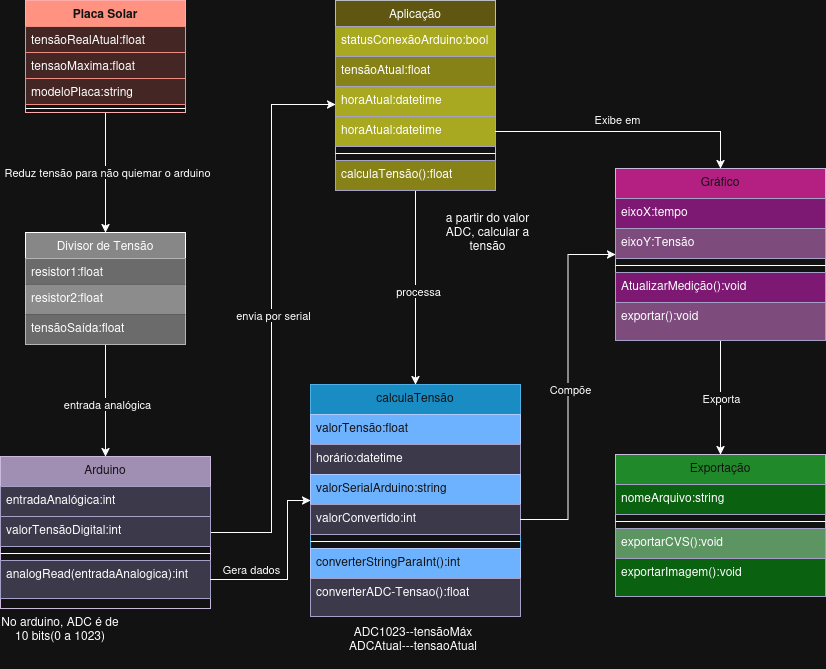

The diagram above was exported from draw.io. Its source (the exported page's mxGraphModel, read from the mxfile embedded in the PNG):
<mxGraphModel dx="862" dy="585" grid="1" gridSize="8" guides="1" tooltips="1" connect="1" arrows="1" fold="1" page="1" pageScale="1" pageWidth="1169" pageHeight="1654" math="0" shadow="0">
  <root>
    <mxCell id="WIyWlLk6GJQsqaUBKTNV-0" />
    <mxCell id="WIyWlLk6GJQsqaUBKTNV-1" parent="WIyWlLk6GJQsqaUBKTNV-0" />
    <mxCell id="rAnjDaNGPjJEK9rODV89-40" edge="1" parent="WIyWlLk6GJQsqaUBKTNV-1" source="zkfFHV4jXpPFQw0GAbJ--0" style="edgeStyle=orthogonalEdgeStyle;rounded=0;orthogonalLoop=1;jettySize=auto;html=1;entryX=0.5;entryY=0;entryDx=0;entryDy=0;" target="zkfFHV4jXpPFQw0GAbJ--6">
      <mxGeometry relative="1" as="geometry" />
    </mxCell>
    <mxCell id="rAnjDaNGPjJEK9rODV89-41" connectable="0" parent="rAnjDaNGPjJEK9rODV89-40" style="edgeLabel;html=1;align=center;verticalAlign=middle;resizable=0;points=[];" value="Reduz tensão para não quiemar o arduino" vertex="1">
      <mxGeometry relative="1" x="-0.0085" y="1" as="geometry">
        <mxPoint as="offset" />
      </mxGeometry>
    </mxCell>
    <mxCell id="zkfFHV4jXpPFQw0GAbJ--0" parent="WIyWlLk6GJQsqaUBKTNV-1" style="swimlane;fontStyle=1;align=center;verticalAlign=top;childLayout=stackLayout;horizontal=1;startSize=26;horizontalStack=0;resizeParent=1;resizeLast=0;collapsible=1;marginBottom=0;rounded=0;shadow=0;strokeWidth=1;fillColor=#e51400;fontColor=#ffffff;strokeColor=#B20000;" value="Placa Solar" vertex="1">
      <mxGeometry height="112" width="160" x="170" y="40" as="geometry">
        <mxRectangle height="26" width="160" x="230" y="140" as="alternateBounds" />
      </mxGeometry>
    </mxCell>
    <mxCell id="zkfFHV4jXpPFQw0GAbJ--1" parent="zkfFHV4jXpPFQw0GAbJ--0" style="text;align=left;verticalAlign=top;spacingLeft=4;spacingRight=4;overflow=hidden;rotatable=0;points=[[0,0.5],[1,0.5]];portConstraint=eastwest;fillColor=#fad9d5;strokeColor=#ae4132;" value="tensãoRealAtual:float" vertex="1">
      <mxGeometry height="26" width="160" y="26" as="geometry" />
    </mxCell>
    <mxCell id="zkfFHV4jXpPFQw0GAbJ--2" parent="zkfFHV4jXpPFQw0GAbJ--0" style="text;align=left;verticalAlign=top;spacingLeft=4;spacingRight=4;overflow=hidden;rotatable=0;points=[[0,0.5],[1,0.5]];portConstraint=eastwest;rounded=0;shadow=0;html=0;fillColor=#fad9d5;strokeColor=#ae4132;" value="tensaoMaxima:float" vertex="1">
      <mxGeometry height="26" width="160" y="52" as="geometry" />
    </mxCell>
    <mxCell id="zkfFHV4jXpPFQw0GAbJ--3" parent="zkfFHV4jXpPFQw0GAbJ--0" style="text;align=left;verticalAlign=top;spacingLeft=4;spacingRight=4;overflow=hidden;rotatable=0;points=[[0,0.5],[1,0.5]];portConstraint=eastwest;rounded=0;shadow=0;html=0;fillColor=#fad9d5;strokeColor=#ae4132;" value="modeloPlaca:string" vertex="1">
      <mxGeometry height="26" width="160" y="78" as="geometry" />
    </mxCell>
    <mxCell id="zkfFHV4jXpPFQw0GAbJ--4" parent="zkfFHV4jXpPFQw0GAbJ--0" style="line;html=1;strokeWidth=1;align=left;verticalAlign=middle;spacingTop=-1;spacingLeft=3;spacingRight=3;rotatable=0;labelPosition=right;points=[];portConstraint=eastwest;" value="" vertex="1">
      <mxGeometry height="8" width="160" y="104" as="geometry" />
    </mxCell>
    <mxCell id="rAnjDaNGPjJEK9rODV89-42" edge="1" parent="WIyWlLk6GJQsqaUBKTNV-1" source="zkfFHV4jXpPFQw0GAbJ--6" style="edgeStyle=orthogonalEdgeStyle;rounded=0;orthogonalLoop=1;jettySize=auto;html=1;" target="zkfFHV4jXpPFQw0GAbJ--17">
      <mxGeometry relative="1" as="geometry" />
    </mxCell>
    <mxCell id="rAnjDaNGPjJEK9rODV89-43" connectable="0" parent="rAnjDaNGPjJEK9rODV89-42" style="edgeLabel;html=1;align=center;verticalAlign=middle;resizable=0;points=[];" value="entrada analógica" vertex="1">
      <mxGeometry relative="1" x="0.0603" y="1" as="geometry">
        <mxPoint as="offset" />
      </mxGeometry>
    </mxCell>
    <mxCell id="zkfFHV4jXpPFQw0GAbJ--6" parent="WIyWlLk6GJQsqaUBKTNV-1" style="swimlane;fontStyle=0;align=center;verticalAlign=top;childLayout=stackLayout;horizontal=1;startSize=26;horizontalStack=0;resizeParent=1;resizeLast=0;collapsible=1;marginBottom=0;rounded=0;shadow=0;strokeWidth=1;fillColor=light-dark(#FFFFFF,#878787);" value="Divisor de Tensão" vertex="1">
      <mxGeometry height="112" width="160" x="170" y="272" as="geometry">
        <mxRectangle height="26" width="160" x="130" y="380" as="alternateBounds" />
      </mxGeometry>
    </mxCell>
    <mxCell id="zkfFHV4jXpPFQw0GAbJ--7" parent="zkfFHV4jXpPFQw0GAbJ--6" style="text;align=left;verticalAlign=top;spacingLeft=4;spacingRight=4;overflow=hidden;rotatable=0;points=[[0,0.5],[1,0.5]];portConstraint=eastwest;fillColor=light-dark(transparent,#6B6B6B);" value="resistor1:float" vertex="1">
      <mxGeometry height="26" width="160" y="26" as="geometry" />
    </mxCell>
    <mxCell id="zkfFHV4jXpPFQw0GAbJ--8" parent="zkfFHV4jXpPFQw0GAbJ--6" style="text;align=left;verticalAlign=top;spacingLeft=4;spacingRight=4;overflow=hidden;rotatable=0;points=[[0,0.5],[1,0.5]];portConstraint=eastwest;rounded=0;shadow=0;html=0;fillColor=light-dark(transparent,#8C8C8C);" value="resistor2:float" vertex="1">
      <mxGeometry height="30" width="160" y="52" as="geometry" />
    </mxCell>
    <mxCell id="rAnjDaNGPjJEK9rODV89-3" parent="zkfFHV4jXpPFQw0GAbJ--6" style="text;align=left;verticalAlign=top;spacingLeft=4;spacingRight=4;overflow=hidden;rotatable=0;points=[[0,0.5],[1,0.5]];portConstraint=eastwest;rounded=0;shadow=0;html=0;fillColor=light-dark(transparent,#6B6B6B);" value="tensãoSaída:float" vertex="1">
      <mxGeometry height="30" width="160" y="82" as="geometry" />
    </mxCell>
    <mxCell id="rAnjDaNGPjJEK9rODV89-46" edge="1" parent="WIyWlLk6GJQsqaUBKTNV-1" source="zkfFHV4jXpPFQw0GAbJ--13" style="edgeStyle=orthogonalEdgeStyle;rounded=0;orthogonalLoop=1;jettySize=auto;html=1;entryX=0.5;entryY=0;entryDx=0;entryDy=0;" target="rAnjDaNGPjJEK9rODV89-19">
      <mxGeometry relative="1" as="geometry">
        <Array as="points">
          <mxPoint x="560" y="400" />
          <mxPoint x="560" y="400" />
        </Array>
      </mxGeometry>
    </mxCell>
    <mxCell id="rAnjDaNGPjJEK9rODV89-47" connectable="0" parent="rAnjDaNGPjJEK9rODV89-46" style="edgeLabel;html=1;align=center;verticalAlign=middle;resizable=0;points=[];" value="processa" vertex="1">
      <mxGeometry relative="1" x="0.0319" y="2" as="geometry">
        <mxPoint as="offset" />
      </mxGeometry>
    </mxCell>
    <mxCell id="zkfFHV4jXpPFQw0GAbJ--13" parent="WIyWlLk6GJQsqaUBKTNV-1" style="swimlane;fontStyle=0;align=center;verticalAlign=top;childLayout=stackLayout;horizontal=1;startSize=26;horizontalStack=0;resizeParent=1;resizeLast=0;collapsible=1;marginBottom=0;rounded=0;shadow=0;strokeWidth=1;fillColor=light-dark(#FFCCCC,#5E5611);strokeColor=#36393d;" value="Aplicação" vertex="1">
      <mxGeometry height="190" width="160" x="480" y="40" as="geometry">
        <mxRectangle height="26" width="170" x="340" y="380" as="alternateBounds" />
      </mxGeometry>
    </mxCell>
    <mxCell id="rAnjDaNGPjJEK9rODV89-10" parent="zkfFHV4jXpPFQw0GAbJ--13" style="text;align=left;verticalAlign=top;spacingLeft=4;spacingRight=4;overflow=hidden;rotatable=0;points=[[0,0.5],[1,0.5]];portConstraint=eastwest;fillColor=light-dark(#D0CEE2,#A8A821);strokeColor=#56517e;" value="statusConexãoArduino:bool" vertex="1">
      <mxGeometry height="30" width="160" y="26" as="geometry" />
    </mxCell>
    <mxCell id="rAnjDaNGPjJEK9rODV89-12" parent="zkfFHV4jXpPFQw0GAbJ--13" style="text;align=left;verticalAlign=top;spacingLeft=4;spacingRight=4;overflow=hidden;rotatable=0;points=[[0,0.5],[1,0.5]];portConstraint=eastwest;fillColor=light-dark(#D0CEE2,#878218);strokeColor=#56517e;" value="tensãoAtual:float" vertex="1">
      <mxGeometry height="30" width="160" y="56" as="geometry" />
    </mxCell>
    <mxCell id="rAnjDaNGPjJEK9rODV89-56" parent="zkfFHV4jXpPFQw0GAbJ--13" style="text;align=left;verticalAlign=top;spacingLeft=4;spacingRight=4;overflow=hidden;rotatable=0;points=[[0,0.5],[1,0.5]];portConstraint=eastwest;fillColor=light-dark(#D0CEE2,#A8A821);strokeColor=#56517e;" value="horaAtual:datetime" vertex="1">
      <mxGeometry height="30" width="160" y="86" as="geometry" />
    </mxCell>
    <mxCell id="rAnjDaNGPjJEK9rODV89-18" parent="zkfFHV4jXpPFQw0GAbJ--13" style="text;align=left;verticalAlign=top;spacingLeft=4;spacingRight=4;overflow=hidden;rotatable=0;points=[[0,0.5],[1,0.5]];portConstraint=eastwest;fillColor=light-dark(#D0CEE2,#A8A821);strokeColor=#56517e;" value="horaAtual:datetime" vertex="1">
      <mxGeometry height="30" width="160" y="116" as="geometry" />
    </mxCell>
    <mxCell id="zkfFHV4jXpPFQw0GAbJ--15" parent="zkfFHV4jXpPFQw0GAbJ--13" style="line;html=1;strokeWidth=1;align=left;verticalAlign=middle;spacingTop=-1;spacingLeft=3;spacingRight=3;rotatable=0;labelPosition=right;points=[];portConstraint=eastwest;" value="" vertex="1">
      <mxGeometry height="14" width="160" y="146" as="geometry" />
    </mxCell>
    <mxCell id="rAnjDaNGPjJEK9rODV89-16" parent="zkfFHV4jXpPFQw0GAbJ--13" style="text;align=left;verticalAlign=top;spacingLeft=4;spacingRight=4;overflow=hidden;rotatable=0;points=[[0,0.5],[1,0.5]];portConstraint=eastwest;fillColor=light-dark(#D0CEE2,#878218);strokeColor=#56517e;" value="calculaTensão():float" vertex="1">
      <mxGeometry height="30" width="160" y="160" as="geometry" />
    </mxCell>
    <mxCell id="rAnjDaNGPjJEK9rODV89-44" edge="1" parent="WIyWlLk6GJQsqaUBKTNV-1" source="zkfFHV4jXpPFQw0GAbJ--17" style="edgeStyle=orthogonalEdgeStyle;rounded=0;orthogonalLoop=1;jettySize=auto;html=1;">
      <mxGeometry relative="1" as="geometry">
        <Array as="points">
          <mxPoint x="416" y="572" />
          <mxPoint x="416" y="144" />
          <mxPoint x="480" y="144" />
        </Array>
        <mxPoint x="480" y="144" as="targetPoint" />
      </mxGeometry>
    </mxCell>
    <mxCell id="rAnjDaNGPjJEK9rODV89-45" connectable="0" parent="rAnjDaNGPjJEK9rODV89-44" style="edgeLabel;html=1;align=center;verticalAlign=middle;resizable=0;points=[];" value="envia por serial" vertex="1">
      <mxGeometry relative="1" x="0.0105" y="-1" as="geometry">
        <mxPoint as="offset" />
      </mxGeometry>
    </mxCell>
    <mxCell id="zkfFHV4jXpPFQw0GAbJ--17" parent="WIyWlLk6GJQsqaUBKTNV-1" style="swimlane;fontStyle=0;align=center;verticalAlign=top;childLayout=stackLayout;horizontal=1;startSize=30;horizontalStack=0;resizeParent=1;resizeLast=0;collapsible=1;marginBottom=0;rounded=0;shadow=0;strokeWidth=1;fillColor=#76608a;fontColor=#ffffff;strokeColor=#432D57;" value="Arduino" vertex="1">
      <mxGeometry height="152" width="210" x="145" y="496" as="geometry">
        <mxRectangle height="26" width="160" x="550" y="140" as="alternateBounds" />
      </mxGeometry>
    </mxCell>
    <mxCell id="zkfFHV4jXpPFQw0GAbJ--18" parent="zkfFHV4jXpPFQw0GAbJ--17" style="text;align=left;verticalAlign=top;spacingLeft=4;spacingRight=4;overflow=hidden;rotatable=0;points=[[0,0.5],[1,0.5]];portConstraint=eastwest;fillColor=#d0cee2;strokeColor=#56517e;" value="entradaAnalógica:int" vertex="1">
      <mxGeometry height="30" width="210" y="30" as="geometry" />
    </mxCell>
    <mxCell id="zkfFHV4jXpPFQw0GAbJ--14" parent="zkfFHV4jXpPFQw0GAbJ--17" style="text;align=left;verticalAlign=top;spacingLeft=4;spacingRight=4;overflow=hidden;rotatable=0;points=[[0,0.5],[1,0.5]];portConstraint=eastwest;fillColor=#d0cee2;strokeColor=#56517e;" value="valorTensãoDigital:int" vertex="1">
      <mxGeometry height="30" width="210" y="60" as="geometry" />
    </mxCell>
    <mxCell id="rAnjDaNGPjJEK9rODV89-8" parent="zkfFHV4jXpPFQw0GAbJ--17" style="line;html=1;strokeWidth=1;align=left;verticalAlign=middle;spacingTop=-1;spacingLeft=3;spacingRight=3;rotatable=0;labelPosition=right;points=[];portConstraint=eastwest;" value="" vertex="1">
      <mxGeometry height="14" width="210" y="90" as="geometry" />
    </mxCell>
    <mxCell id="rAnjDaNGPjJEK9rODV89-9" parent="zkfFHV4jXpPFQw0GAbJ--17" style="text;align=left;verticalAlign=top;spacingLeft=4;spacingRight=4;overflow=hidden;rotatable=0;points=[[0,0.5],[1,0.5]];portConstraint=eastwest;fillColor=#d0cee2;strokeColor=#56517e;" value="analogRead(entradaAnalogica):int" vertex="1">
      <mxGeometry height="38" width="210" y="104" as="geometry" />
    </mxCell>
    <mxCell id="rAnjDaNGPjJEK9rODV89-13" parent="WIyWlLk6GJQsqaUBKTNV-1" style="text;html=1;whiteSpace=wrap;strokeColor=none;fillColor=none;align=center;verticalAlign=middle;rounded=0;" value="No arduino, ADC é de 10 bits(0 a 1023)" vertex="1">
      <mxGeometry height="40" width="120" x="145" y="648" as="geometry" />
    </mxCell>
    <mxCell id="rAnjDaNGPjJEK9rODV89-19" parent="WIyWlLk6GJQsqaUBKTNV-1" style="swimlane;fontStyle=0;align=center;verticalAlign=top;childLayout=stackLayout;horizontal=1;startSize=30;horizontalStack=0;resizeParent=1;resizeLast=0;collapsible=1;marginBottom=0;rounded=0;shadow=0;strokeWidth=1;fillColor=#1ba1e2;strokeColor=#006EAF;fontColor=#ffffff;" value="calculaTensão" vertex="1">
      <mxGeometry height="232" width="210" x="455" y="424" as="geometry">
        <mxRectangle height="26" width="160" x="550" y="140" as="alternateBounds" />
      </mxGeometry>
    </mxCell>
    <mxCell id="rAnjDaNGPjJEK9rODV89-20" parent="rAnjDaNGPjJEK9rODV89-19" style="text;align=left;verticalAlign=top;spacingLeft=4;spacingRight=4;overflow=hidden;rotatable=0;points=[[0,0.5],[1,0.5]];portConstraint=eastwest;fillColor=#0050ef;strokeColor=#001DBC;fontColor=#ffffff;" value="valorTensão:float" vertex="1">
      <mxGeometry height="30" width="210" y="30" as="geometry" />
    </mxCell>
    <mxCell id="rAnjDaNGPjJEK9rODV89-21" parent="rAnjDaNGPjJEK9rODV89-19" style="text;align=left;verticalAlign=top;spacingLeft=4;spacingRight=4;overflow=hidden;rotatable=0;points=[[0,0.5],[1,0.5]];portConstraint=eastwest;fillColor=#d0cee2;strokeColor=#56517e;" value="horário:datetime" vertex="1">
      <mxGeometry height="30" width="210" y="60" as="geometry" />
    </mxCell>
    <mxCell id="rAnjDaNGPjJEK9rODV89-15" parent="rAnjDaNGPjJEK9rODV89-19" style="text;align=left;verticalAlign=top;spacingLeft=4;spacingRight=4;overflow=hidden;rotatable=0;points=[[0,0.5],[1,0.5]];portConstraint=eastwest;fillColor=#0050ef;strokeColor=#001DBC;fontColor=#ffffff;" value="valorSerialArduino:string" vertex="1">
      <mxGeometry height="30" width="210" y="90" as="geometry" />
    </mxCell>
    <mxCell id="rAnjDaNGPjJEK9rODV89-24" parent="rAnjDaNGPjJEK9rODV89-19" style="text;align=left;verticalAlign=top;spacingLeft=4;spacingRight=4;overflow=hidden;rotatable=0;points=[[0,0.5],[1,0.5]];portConstraint=eastwest;fillColor=#d0cee2;strokeColor=#56517e;" value="valorConvertido:int" vertex="1">
      <mxGeometry height="30" width="210" y="120" as="geometry" />
    </mxCell>
    <mxCell id="rAnjDaNGPjJEK9rODV89-22" parent="rAnjDaNGPjJEK9rODV89-19" style="line;html=1;strokeWidth=1;align=left;verticalAlign=middle;spacingTop=-1;spacingLeft=3;spacingRight=3;rotatable=0;labelPosition=right;points=[];portConstraint=eastwest;" value="" vertex="1">
      <mxGeometry height="14" width="210" y="150" as="geometry" />
    </mxCell>
    <mxCell id="rAnjDaNGPjJEK9rODV89-14" parent="rAnjDaNGPjJEK9rODV89-19" style="text;align=left;verticalAlign=top;spacingLeft=4;spacingRight=4;overflow=hidden;rotatable=0;points=[[0,0.5],[1,0.5]];portConstraint=eastwest;fillColor=#0050ef;strokeColor=#001DBC;fontColor=#ffffff;" value="converterStringParaInt():int" vertex="1">
      <mxGeometry height="30" width="210" y="164" as="geometry" />
    </mxCell>
    <mxCell id="rAnjDaNGPjJEK9rODV89-23" parent="rAnjDaNGPjJEK9rODV89-19" style="text;align=left;verticalAlign=top;spacingLeft=4;spacingRight=4;overflow=hidden;rotatable=0;points=[[0,0.5],[1,0.5]];portConstraint=eastwest;fillColor=#d0cee2;strokeColor=#56517e;" value="converterADC-Tensao():float" vertex="1">
      <mxGeometry height="38" width="210" y="194" as="geometry" />
    </mxCell>
    <mxCell id="rAnjDaNGPjJEK9rODV89-25" parent="WIyWlLk6GJQsqaUBKTNV-1" style="text;html=1;whiteSpace=wrap;strokeColor=none;fillColor=none;align=center;verticalAlign=middle;rounded=0;" value="&lt;div&gt;ADC1023--tensãoMáx&lt;/div&gt;&lt;div&gt;ADCAtual---tensaoAtual&lt;/div&gt;" vertex="1">
      <mxGeometry height="60" width="140" x="488" y="648" as="geometry" />
    </mxCell>
    <mxCell id="rAnjDaNGPjJEK9rODV89-50" edge="1" parent="WIyWlLk6GJQsqaUBKTNV-1" source="rAnjDaNGPjJEK9rODV89-26" style="edgeStyle=orthogonalEdgeStyle;rounded=0;orthogonalLoop=1;jettySize=auto;html=1;entryX=0.5;entryY=0;entryDx=0;entryDy=0;" target="rAnjDaNGPjJEK9rODV89-34">
      <mxGeometry relative="1" as="geometry" />
    </mxCell>
    <mxCell id="rAnjDaNGPjJEK9rODV89-51" connectable="0" parent="rAnjDaNGPjJEK9rODV89-50" style="edgeLabel;html=1;align=center;verticalAlign=middle;resizable=0;points=[];" value="Exporta" vertex="1">
      <mxGeometry relative="1" x="-0.0047" as="geometry">
        <mxPoint as="offset" />
      </mxGeometry>
    </mxCell>
    <mxCell id="rAnjDaNGPjJEK9rODV89-26" parent="WIyWlLk6GJQsqaUBKTNV-1" style="swimlane;fontStyle=0;align=center;verticalAlign=top;childLayout=stackLayout;horizontal=1;startSize=30;horizontalStack=0;resizeParent=1;resizeLast=0;collapsible=1;marginBottom=0;rounded=0;shadow=0;strokeWidth=1;fillColor=light-dark(#76608A,#B32082);fontColor=#ffffff;strokeColor=#432D57;" value="Gráfico" vertex="1">
      <mxGeometry height="172" width="210" x="760" y="208" as="geometry">
        <mxRectangle height="26" width="160" x="550" y="140" as="alternateBounds" />
      </mxGeometry>
    </mxCell>
    <mxCell id="rAnjDaNGPjJEK9rODV89-27" parent="rAnjDaNGPjJEK9rODV89-26" style="text;align=left;verticalAlign=top;spacingLeft=4;spacingRight=4;overflow=hidden;rotatable=0;points=[[0,0.5],[1,0.5]];portConstraint=eastwest;fillColor=light-dark(#D0CEE2,#7D1873);strokeColor=#56517e;" value="eixoX:tempo" vertex="1">
      <mxGeometry height="30" width="210" y="30" as="geometry" />
    </mxCell>
    <mxCell id="rAnjDaNGPjJEK9rODV89-28" parent="rAnjDaNGPjJEK9rODV89-26" style="text;align=left;verticalAlign=top;spacingLeft=4;spacingRight=4;overflow=hidden;rotatable=0;points=[[0,0.5],[1,0.5]];portConstraint=eastwest;fillColor=light-dark(#D0CEE2,#7D4C7D);strokeColor=#56517e;" value="eixoY:Tensão" vertex="1">
      <mxGeometry height="30" width="210" y="60" as="geometry" />
    </mxCell>
    <mxCell id="rAnjDaNGPjJEK9rODV89-31" parent="rAnjDaNGPjJEK9rODV89-26" style="line;html=1;strokeWidth=1;align=left;verticalAlign=middle;spacingTop=-1;spacingLeft=3;spacingRight=3;rotatable=0;labelPosition=right;points=[];portConstraint=eastwest;" value="" vertex="1">
      <mxGeometry height="14" width="210" y="90" as="geometry" />
    </mxCell>
    <mxCell id="rAnjDaNGPjJEK9rODV89-32" parent="rAnjDaNGPjJEK9rODV89-26" style="text;align=left;verticalAlign=top;spacingLeft=4;spacingRight=4;overflow=hidden;rotatable=0;points=[[0,0.5],[1,0.5]];portConstraint=eastwest;fillColor=light-dark(#D0CEE2,#7D1873);strokeColor=#56517e;" value="AtualizarMedição():void" vertex="1">
      <mxGeometry height="30" width="210" y="104" as="geometry" />
    </mxCell>
    <mxCell id="rAnjDaNGPjJEK9rODV89-33" parent="rAnjDaNGPjJEK9rODV89-26" style="text;align=left;verticalAlign=top;spacingLeft=4;spacingRight=4;overflow=hidden;rotatable=0;points=[[0,0.5],[1,0.5]];portConstraint=eastwest;fillColor=light-dark(#D0CEE2,#7D4C7D);strokeColor=#56517e;fontColor=default;" value="exportar():void" vertex="1">
      <mxGeometry height="38" width="210" y="134" as="geometry" />
    </mxCell>
    <mxCell id="rAnjDaNGPjJEK9rODV89-34" parent="WIyWlLk6GJQsqaUBKTNV-1" style="swimlane;fontStyle=0;align=center;verticalAlign=top;childLayout=stackLayout;horizontal=1;startSize=30;horizontalStack=0;resizeParent=1;resizeLast=0;collapsible=1;marginBottom=0;rounded=0;shadow=0;strokeWidth=1;fillColor=light-dark(#76608A,#208A2A);fontColor=#ffffff;strokeColor=#432D57;" value="Exportação" vertex="1">
      <mxGeometry height="142" width="210" x="760" y="494" as="geometry">
        <mxRectangle height="26" width="160" x="550" y="140" as="alternateBounds" />
      </mxGeometry>
    </mxCell>
    <mxCell id="rAnjDaNGPjJEK9rODV89-35" parent="rAnjDaNGPjJEK9rODV89-34" style="text;align=left;verticalAlign=top;spacingLeft=4;spacingRight=4;overflow=hidden;rotatable=0;points=[[0,0.5],[1,0.5]];portConstraint=eastwest;fillColor=light-dark(#D0CEE2,#0A6110);strokeColor=#56517e;" value="nomeArquivo:string" vertex="1">
      <mxGeometry height="30" width="210" y="30" as="geometry" />
    </mxCell>
    <mxCell id="rAnjDaNGPjJEK9rODV89-37" parent="rAnjDaNGPjJEK9rODV89-34" style="line;html=1;strokeWidth=1;align=left;verticalAlign=middle;spacingTop=-1;spacingLeft=3;spacingRight=3;rotatable=0;labelPosition=right;points=[];portConstraint=eastwest;" value="" vertex="1">
      <mxGeometry height="14" width="210" y="60" as="geometry" />
    </mxCell>
    <mxCell id="rAnjDaNGPjJEK9rODV89-38" parent="rAnjDaNGPjJEK9rODV89-34" style="text;align=left;verticalAlign=top;spacingLeft=4;spacingRight=4;overflow=hidden;rotatable=0;points=[[0,0.5],[1,0.5]];portConstraint=eastwest;fillColor=light-dark(#D0CEE2,#5C9462);strokeColor=#56517e;" value="exportarCVS():void" vertex="1">
      <mxGeometry height="30" width="210" y="74" as="geometry" />
    </mxCell>
    <mxCell id="rAnjDaNGPjJEK9rODV89-39" parent="rAnjDaNGPjJEK9rODV89-34" style="text;align=left;verticalAlign=top;spacingLeft=4;spacingRight=4;overflow=hidden;rotatable=0;points=[[0,0.5],[1,0.5]];portConstraint=eastwest;fillColor=light-dark(#D0CEE2,#0A6110);strokeColor=#56517e;" value="exportarImagem():void" vertex="1">
      <mxGeometry height="38" width="210" y="104" as="geometry" />
    </mxCell>
    <mxCell id="rAnjDaNGPjJEK9rODV89-17" parent="WIyWlLk6GJQsqaUBKTNV-1" style="text;html=1;whiteSpace=wrap;strokeColor=none;fillColor=none;align=center;verticalAlign=middle;rounded=0;" value="a partir do valor ADC, calcular a tensão" vertex="1">
      <mxGeometry height="30" width="95" x="585" y="256" as="geometry" />
    </mxCell>
    <mxCell id="rAnjDaNGPjJEK9rODV89-48" edge="1" parent="WIyWlLk6GJQsqaUBKTNV-1" source="rAnjDaNGPjJEK9rODV89-18" style="edgeStyle=orthogonalEdgeStyle;rounded=0;orthogonalLoop=1;jettySize=auto;html=1;entryX=0.5;entryY=0;entryDx=0;entryDy=0;" target="rAnjDaNGPjJEK9rODV89-26">
      <mxGeometry relative="1" as="geometry" />
    </mxCell>
    <mxCell id="rAnjDaNGPjJEK9rODV89-49" connectable="0" parent="rAnjDaNGPjJEK9rODV89-48" style="edgeLabel;html=1;align=center;verticalAlign=middle;resizable=0;points=[];rotation=0;" value="Exibe em" vertex="1">
      <mxGeometry relative="1" x="-0.0769" y="-4" as="geometry">
        <mxPoint y="-17" as="offset" />
      </mxGeometry>
    </mxCell>
    <mxCell id="rAnjDaNGPjJEK9rODV89-52" edge="1" parent="WIyWlLk6GJQsqaUBKTNV-1" source="rAnjDaNGPjJEK9rODV89-9" style="edgeStyle=orthogonalEdgeStyle;rounded=0;orthogonalLoop=1;jettySize=auto;html=1;exitX=1;exitY=0.5;exitDx=0;exitDy=0;entryX=0;entryY=0.5;entryDx=0;entryDy=0;" target="rAnjDaNGPjJEK9rODV89-19">
      <mxGeometry relative="1" as="geometry">
        <Array as="points">
          <mxPoint x="432" y="619" />
          <mxPoint x="432" y="540" />
        </Array>
      </mxGeometry>
    </mxCell>
    <mxCell id="rAnjDaNGPjJEK9rODV89-53" connectable="0" parent="rAnjDaNGPjJEK9rODV89-52" style="edgeLabel;html=1;align=center;verticalAlign=middle;resizable=0;points=[];" value="Gera dados" vertex="1">
      <mxGeometry relative="1" x="-0.5531" y="-2" as="geometry">
        <mxPoint y="-13" as="offset" />
      </mxGeometry>
    </mxCell>
    <mxCell id="rAnjDaNGPjJEK9rODV89-54" edge="1" parent="WIyWlLk6GJQsqaUBKTNV-1" source="rAnjDaNGPjJEK9rODV89-24" style="edgeStyle=orthogonalEdgeStyle;rounded=0;orthogonalLoop=1;jettySize=auto;html=1;exitX=1;exitY=0.5;exitDx=0;exitDy=0;entryX=0;entryY=0.5;entryDx=0;entryDy=0;" target="rAnjDaNGPjJEK9rODV89-26">
      <mxGeometry relative="1" as="geometry" />
    </mxCell>
    <mxCell id="rAnjDaNGPjJEK9rODV89-55" connectable="0" parent="rAnjDaNGPjJEK9rODV89-54" style="edgeLabel;html=1;align=center;verticalAlign=middle;resizable=0;points=[];" value="Compõe" vertex="1">
      <mxGeometry relative="1" x="-0.0124" y="-1" as="geometry">
        <mxPoint x="1" as="offset" />
      </mxGeometry>
    </mxCell>
  </root>
</mxGraphModel>